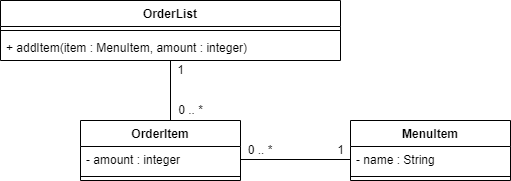

The diagram above was exported from draw.io. Its source (the exported page's mxGraphModel, read from the mxfile embedded in the PNG):
<mxGraphModel dx="782" dy="428" grid="1" gridSize="10" guides="1" tooltips="1" connect="1" arrows="1" fold="1" page="1" pageScale="1" pageWidth="827" pageHeight="1169" math="0" shadow="0">
  <root>
    <mxCell id="WIyWlLk6GJQsqaUBKTNV-0" />
    <mxCell id="WIyWlLk6GJQsqaUBKTNV-1" parent="WIyWlLk6GJQsqaUBKTNV-0" />
    <mxCell id="CN8ut4ImuJY2sa5ZfXNQ-30" style="edgeStyle=orthogonalEdgeStyle;rounded=0;orthogonalLoop=1;jettySize=auto;html=1;entryX=0.563;entryY=0;entryDx=0;entryDy=0;entryPerimeter=0;strokeColor=none;" edge="1" parent="WIyWlLk6GJQsqaUBKTNV-1" source="CN8ut4ImuJY2sa5ZfXNQ-12" target="CN8ut4ImuJY2sa5ZfXNQ-16">
      <mxGeometry relative="1" as="geometry" />
    </mxCell>
    <mxCell id="CN8ut4ImuJY2sa5ZfXNQ-31" style="edgeStyle=orthogonalEdgeStyle;rounded=0;orthogonalLoop=1;jettySize=auto;html=1;endArrow=none;endFill=0;" edge="1" parent="WIyWlLk6GJQsqaUBKTNV-1" source="CN8ut4ImuJY2sa5ZfXNQ-12">
      <mxGeometry relative="1" as="geometry">
        <mxPoint x="360" y="310" as="targetPoint" />
      </mxGeometry>
    </mxCell>
    <mxCell id="CN8ut4ImuJY2sa5ZfXNQ-12" value="OrderList" style="swimlane;fontStyle=1;align=center;verticalAlign=top;childLayout=stackLayout;horizontal=1;startSize=26;horizontalStack=0;resizeParent=1;resizeParentMax=0;resizeLast=0;collapsible=1;marginBottom=0;" vertex="1" parent="WIyWlLk6GJQsqaUBKTNV-1">
      <mxGeometry x="190" y="190" width="340" height="60" as="geometry" />
    </mxCell>
    <mxCell id="CN8ut4ImuJY2sa5ZfXNQ-14" value="" style="line;strokeWidth=1;fillColor=none;align=left;verticalAlign=middle;spacingTop=-1;spacingLeft=3;spacingRight=3;rotatable=0;labelPosition=right;points=[];portConstraint=eastwest;" vertex="1" parent="CN8ut4ImuJY2sa5ZfXNQ-12">
      <mxGeometry y="26" width="340" height="8" as="geometry" />
    </mxCell>
    <mxCell id="CN8ut4ImuJY2sa5ZfXNQ-15" value="+ addItem(item : MenuItem, amount : integer)" style="text;strokeColor=none;fillColor=none;align=left;verticalAlign=top;spacingLeft=4;spacingRight=4;overflow=hidden;rotatable=0;points=[[0,0.5],[1,0.5]];portConstraint=eastwest;" vertex="1" parent="CN8ut4ImuJY2sa5ZfXNQ-12">
      <mxGeometry y="34" width="340" height="26" as="geometry" />
    </mxCell>
    <mxCell id="CN8ut4ImuJY2sa5ZfXNQ-16" value="OrderItem" style="swimlane;fontStyle=1;align=center;verticalAlign=top;childLayout=stackLayout;horizontal=1;startSize=26;horizontalStack=0;resizeParent=1;resizeParentMax=0;resizeLast=0;collapsible=1;marginBottom=0;" vertex="1" parent="WIyWlLk6GJQsqaUBKTNV-1">
      <mxGeometry x="270" y="310" width="160" height="60" as="geometry" />
    </mxCell>
    <mxCell id="CN8ut4ImuJY2sa5ZfXNQ-17" value="- amount : integer" style="text;strokeColor=none;fillColor=none;align=left;verticalAlign=top;spacingLeft=4;spacingRight=4;overflow=hidden;rotatable=0;points=[[0,0.5],[1,0.5]];portConstraint=eastwest;" vertex="1" parent="CN8ut4ImuJY2sa5ZfXNQ-16">
      <mxGeometry y="26" width="160" height="26" as="geometry" />
    </mxCell>
    <mxCell id="CN8ut4ImuJY2sa5ZfXNQ-18" value="" style="line;strokeWidth=1;fillColor=none;align=left;verticalAlign=middle;spacingTop=-1;spacingLeft=3;spacingRight=3;rotatable=0;labelPosition=right;points=[];portConstraint=eastwest;" vertex="1" parent="CN8ut4ImuJY2sa5ZfXNQ-16">
      <mxGeometry y="52" width="160" height="8" as="geometry" />
    </mxCell>
    <mxCell id="CN8ut4ImuJY2sa5ZfXNQ-21" value="MenuItem" style="swimlane;fontStyle=1;align=center;verticalAlign=top;childLayout=stackLayout;horizontal=1;startSize=26;horizontalStack=0;resizeParent=1;resizeParentMax=0;resizeLast=0;collapsible=1;marginBottom=0;" vertex="1" parent="WIyWlLk6GJQsqaUBKTNV-1">
      <mxGeometry x="540" y="310" width="160" height="60" as="geometry" />
    </mxCell>
    <mxCell id="CN8ut4ImuJY2sa5ZfXNQ-22" value="- name : String" style="text;strokeColor=none;fillColor=none;align=left;verticalAlign=top;spacingLeft=4;spacingRight=4;overflow=hidden;rotatable=0;points=[[0,0.5],[1,0.5]];portConstraint=eastwest;" vertex="1" parent="CN8ut4ImuJY2sa5ZfXNQ-21">
      <mxGeometry y="26" width="160" height="26" as="geometry" />
    </mxCell>
    <mxCell id="CN8ut4ImuJY2sa5ZfXNQ-23" value="" style="line;strokeWidth=1;fillColor=none;align=left;verticalAlign=middle;spacingTop=-1;spacingLeft=3;spacingRight=3;rotatable=0;labelPosition=right;points=[];portConstraint=eastwest;" vertex="1" parent="CN8ut4ImuJY2sa5ZfXNQ-21">
      <mxGeometry y="52" width="160" height="8" as="geometry" />
    </mxCell>
    <mxCell id="CN8ut4ImuJY2sa5ZfXNQ-32" style="edgeStyle=orthogonalEdgeStyle;rounded=0;orthogonalLoop=1;jettySize=auto;html=1;entryX=0;entryY=0.5;entryDx=0;entryDy=0;endArrow=none;endFill=0;" edge="1" parent="WIyWlLk6GJQsqaUBKTNV-1" source="CN8ut4ImuJY2sa5ZfXNQ-17" target="CN8ut4ImuJY2sa5ZfXNQ-22">
      <mxGeometry relative="1" as="geometry" />
    </mxCell>
    <mxCell id="CN8ut4ImuJY2sa5ZfXNQ-35" value="0 .. *" style="text;html=1;resizable=0;autosize=1;align=center;verticalAlign=middle;points=[];fillColor=none;strokeColor=none;rounded=0;" vertex="1" parent="WIyWlLk6GJQsqaUBKTNV-1">
      <mxGeometry x="360" y="290" width="40" height="20" as="geometry" />
    </mxCell>
    <mxCell id="CN8ut4ImuJY2sa5ZfXNQ-36" value="1" style="text;html=1;resizable=0;autosize=1;align=center;verticalAlign=middle;points=[];fillColor=none;strokeColor=none;rounded=0;" vertex="1" parent="WIyWlLk6GJQsqaUBKTNV-1">
      <mxGeometry x="360" y="250" width="20" height="20" as="geometry" />
    </mxCell>
    <mxCell id="CN8ut4ImuJY2sa5ZfXNQ-37" value="1" style="text;html=1;resizable=0;autosize=1;align=center;verticalAlign=middle;points=[];fillColor=none;strokeColor=none;rounded=0;" vertex="1" parent="WIyWlLk6GJQsqaUBKTNV-1">
      <mxGeometry x="520" y="330" width="20" height="20" as="geometry" />
    </mxCell>
    <mxCell id="CN8ut4ImuJY2sa5ZfXNQ-38" value="0 .. *" style="text;html=1;strokeColor=none;fillColor=none;align=center;verticalAlign=middle;whiteSpace=wrap;rounded=0;" vertex="1" parent="WIyWlLk6GJQsqaUBKTNV-1">
      <mxGeometry x="420" y="325" width="60" height="30" as="geometry" />
    </mxCell>
  </root>
</mxGraphModel>